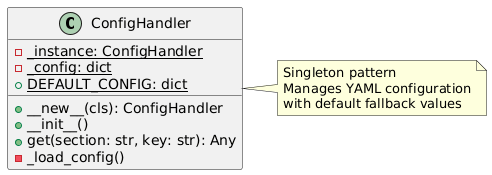

The diagram above was rendered by PlantUML. Its source (embedded in the PNG):
@startuml
class ConfigHandler {
    {static} - _instance: ConfigHandler
    {static} - _config: dict
    {static} + DEFAULT_CONFIG: dict
    
    + __new__(cls): ConfigHandler
    + __init__()
    + get(section: str, key: str): Any
    - _load_config()
}

note right of ConfigHandler
  Singleton pattern
  Manages YAML configuration
  with default fallback values
end note
@enduml